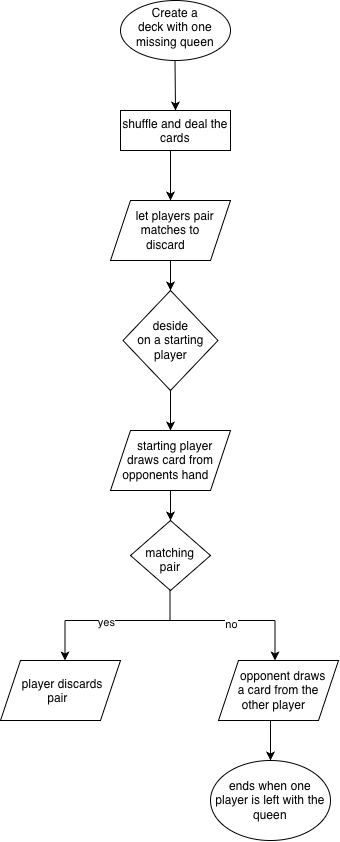

The diagram above was exported from draw.io. Its source (the exported page's mxGraphModel, read from the mxfile embedded in the PNG):
<mxGraphModel dx="1059" dy="725" grid="1" gridSize="10" guides="1" tooltips="1" connect="1" arrows="1" fold="1" page="1" pageScale="1" pageWidth="850" pageHeight="1100" math="0" shadow="0">
  <root>
    <mxCell id="0" />
    <mxCell id="1" parent="0" />
    <mxCell id="_XUjId7kxO3gx5-bhKmH-1" parent="1" style="ellipse;whiteSpace=wrap;html=1;shapeInside=1;" value="Create a deck with one missing queen" vertex="1">
      <mxGeometry height="60" width="110" x="370" y="20" as="geometry" />
    </mxCell>
    <mxCell id="_XUjId7kxO3gx5-bhKmH-3" edge="1" parent="1" style="endArrow=classic;html=1;rounded=0;defaultLabelBackgroundColor=page;" value="">
      <mxGeometry height="50" relative="1" width="50" as="geometry">
        <mxPoint x="424.5" y="80" as="sourcePoint" />
        <mxPoint x="425" y="130" as="targetPoint" />
      </mxGeometry>
    </mxCell>
    <mxCell id="_XUjId7kxO3gx5-bhKmH-4" parent="1" style="rounded=0;whiteSpace=wrap;html=1;" value="shuffle and deal the cards" vertex="1">
      <mxGeometry height="40" width="110" x="370" y="130" as="geometry" />
    </mxCell>
    <mxCell id="_XUjId7kxO3gx5-bhKmH-5" parent="1" style="shape=parallelogram;perimeter=parallelogramPerimeter;whiteSpace=wrap;html=1;shapeInside=1;fixedSize=1;" value="let players pair matches to discard" vertex="1">
      <mxGeometry height="60" width="120" x="360" y="220" as="geometry" />
    </mxCell>
    <mxCell id="_XUjId7kxO3gx5-bhKmH-6" edge="1" parent="1" style="endArrow=classic;html=1;rounded=0;defaultLabelBackgroundColor=page;entryX=0.5;entryY=0;entryDx=0;entryDy=0;" target="_XUjId7kxO3gx5-bhKmH-5" value="">
      <mxGeometry height="50" relative="1" width="50" as="geometry">
        <mxPoint x="420" y="170" as="sourcePoint" />
        <mxPoint x="470" y="120" as="targetPoint" />
      </mxGeometry>
    </mxCell>
    <mxCell id="_XUjId7kxO3gx5-bhKmH-7" parent="1" style="rhombus;whiteSpace=wrap;html=1;shapeInside=1;" value="deside on a starting player" vertex="1">
      <mxGeometry height="100" width="95" x="372.5" y="310" as="geometry" />
    </mxCell>
    <mxCell id="_XUjId7kxO3gx5-bhKmH-8" edge="1" parent="1" style="endArrow=classic;html=1;rounded=0;defaultLabelBackgroundColor=page;entryX=0.5;entryY=0;entryDx=0;entryDy=0;" target="_XUjId7kxO3gx5-bhKmH-7" value="">
      <mxGeometry height="50" relative="1" width="50" as="geometry">
        <mxPoint x="420" y="280" as="sourcePoint" />
        <mxPoint x="470" y="230" as="targetPoint" />
      </mxGeometry>
    </mxCell>
    <mxCell id="_XUjId7kxO3gx5-bhKmH-9" parent="1" style="shape=parallelogram;perimeter=parallelogramPerimeter;whiteSpace=wrap;html=1;shapeInside=1;fixedSize=1;" value="starting player draws card from opponents hand" vertex="1">
      <mxGeometry height="60" width="120" x="360" y="450" as="geometry" />
    </mxCell>
    <mxCell id="_XUjId7kxO3gx5-bhKmH-10" edge="1" parent="1" style="endArrow=classic;html=1;rounded=0;defaultLabelBackgroundColor=page;entryX=0.5;entryY=0;entryDx=0;entryDy=0;" target="_XUjId7kxO3gx5-bhKmH-9" value="">
      <mxGeometry height="50" relative="1" width="50" as="geometry">
        <mxPoint x="420" y="410" as="sourcePoint" />
        <mxPoint x="470" y="360" as="targetPoint" />
      </mxGeometry>
    </mxCell>
    <mxCell id="_XUjId7kxO3gx5-bhKmH-11" edge="1" parent="1" style="endArrow=none;html=1;rounded=0;defaultLabelBackgroundColor=page;" value="">
      <mxGeometry height="50" relative="1" width="50" as="geometry">
        <mxPoint x="419.5" y="640" as="sourcePoint" />
        <mxPoint x="419.5" y="600" as="targetPoint" />
      </mxGeometry>
    </mxCell>
    <mxCell id="_XUjId7kxO3gx5-bhKmH-12" edge="1" parent="1" style="endArrow=none;html=1;rounded=0;defaultLabelBackgroundColor=page;" value="">
      <mxGeometry height="50" relative="1" width="50" as="geometry">
        <mxPoint x="314.5" y="640" as="sourcePoint" />
        <mxPoint x="524.5" y="640" as="targetPoint" />
      </mxGeometry>
    </mxCell>
    <mxCell id="_XUjId7kxO3gx5-bhKmH-18" connectable="0" parent="_XUjId7kxO3gx5-bhKmH-12" style="edgeLabel;html=1;align=center;verticalAlign=middle;resizable=0;points=[];inheritText=1;defaultLabelBackgroundColor=page;" value="yes" vertex="1">
      <mxGeometry relative="1" x="-0.6143" y="-1" as="geometry">
        <mxPoint x="1" as="offset" />
      </mxGeometry>
    </mxCell>
    <mxCell id="_XUjId7kxO3gx5-bhKmH-19" connectable="0" parent="_XUjId7kxO3gx5-bhKmH-12" style="edgeLabel;html=1;align=center;verticalAlign=middle;resizable=0;points=[];inheritText=1;defaultLabelBackgroundColor=page;" value="no" vertex="1">
      <mxGeometry relative="1" x="0.5762" y="-3" as="geometry">
        <mxPoint as="offset" />
      </mxGeometry>
    </mxCell>
    <mxCell id="_XUjId7kxO3gx5-bhKmH-13" edge="1" parent="1" style="endArrow=classic;html=1;rounded=0;defaultLabelBackgroundColor=page;" value="">
      <mxGeometry height="50" relative="1" width="50" as="geometry">
        <mxPoint x="314.5" y="640" as="sourcePoint" />
        <mxPoint x="314.5" y="680" as="targetPoint" />
      </mxGeometry>
    </mxCell>
    <mxCell id="_XUjId7kxO3gx5-bhKmH-14" edge="1" parent="1" style="endArrow=classic;html=1;rounded=0;defaultLabelBackgroundColor=page;" value="">
      <mxGeometry height="50" relative="1" width="50" as="geometry">
        <mxPoint x="524.5" y="640" as="sourcePoint" />
        <mxPoint x="524.5" y="680" as="targetPoint" />
      </mxGeometry>
    </mxCell>
    <mxCell id="_XUjId7kxO3gx5-bhKmH-16" parent="1" style="rhombus;whiteSpace=wrap;html=1;shapeInside=1;" value="matching pair" vertex="1">
      <mxGeometry height="70" width="80" x="380" y="540" as="geometry" />
    </mxCell>
    <mxCell id="_XUjId7kxO3gx5-bhKmH-17" edge="1" parent="1" source="_XUjId7kxO3gx5-bhKmH-9" style="endArrow=classic;html=1;rounded=0;defaultLabelBackgroundColor=page;entryX=0.5;entryY=0;entryDx=0;entryDy=0;exitX=0.5;exitY=1;exitDx=0;exitDy=0;" target="_XUjId7kxO3gx5-bhKmH-16" value="">
      <mxGeometry height="50" relative="1" width="50" as="geometry">
        <mxPoint x="410" y="510" as="sourcePoint" />
        <mxPoint x="460" y="460" as="targetPoint" />
      </mxGeometry>
    </mxCell>
    <mxCell id="_XUjId7kxO3gx5-bhKmH-20" parent="1" style="shape=parallelogram;perimeter=parallelogramPerimeter;whiteSpace=wrap;html=1;shapeInside=1;fixedSize=1;" value="player discards pair" vertex="1">
      <mxGeometry height="60" width="120" x="250" y="680" as="geometry" />
    </mxCell>
    <mxCell id="_XUjId7kxO3gx5-bhKmH-21" parent="1" style="shape=parallelogram;perimeter=parallelogramPerimeter;whiteSpace=wrap;html=1;shapeInside=1;fixedSize=1;" value="opponent draws a card from the other player" vertex="1">
      <mxGeometry height="60" width="120" x="468" y="680" as="geometry" />
    </mxCell>
    <mxCell id="_XUjId7kxO3gx5-bhKmH-23" edge="1" parent="1" style="endArrow=classic;html=1;rounded=0;defaultLabelBackgroundColor=page;" value="">
      <mxGeometry height="50" relative="1" width="50" as="geometry">
        <mxPoint x="520" y="740" as="sourcePoint" />
        <mxPoint x="520" y="780" as="targetPoint" />
      </mxGeometry>
    </mxCell>
    <mxCell id="_XUjId7kxO3gx5-bhKmH-24" parent="1" style="ellipse;whiteSpace=wrap;html=1;shapeInside=1;" value="ends when one player is left with the queen" vertex="1">
      <mxGeometry height="80" width="120" x="460" y="780" as="geometry" />
    </mxCell>
  </root>
</mxGraphModel>